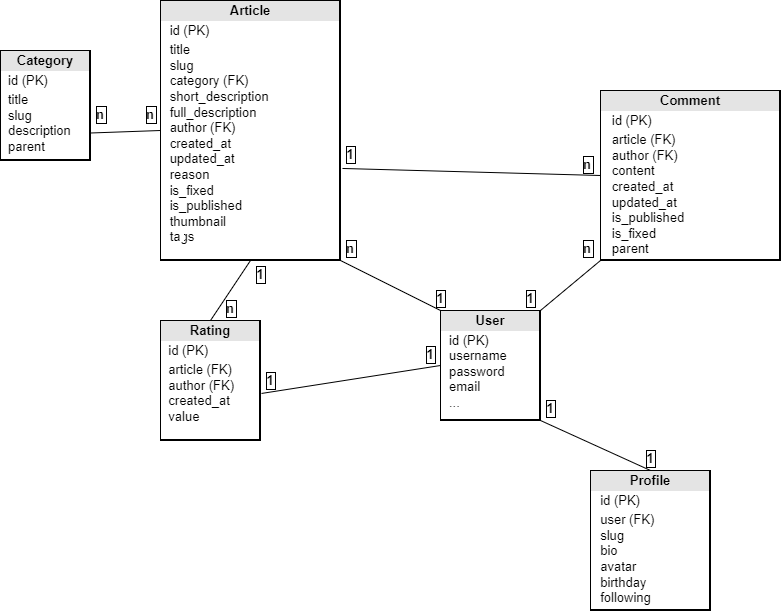

The diagram above was exported from draw.io. Its source (the exported page's mxGraphModel, read from the mxfile embedded in the PNG):
<mxGraphModel dx="806" dy="490" grid="1" gridSize="10" guides="1" tooltips="1" connect="1" arrows="1" fold="1" page="1" pageScale="1" pageWidth="827" pageHeight="1169" math="0" shadow="0">
  <root>
    <mxCell id="WIyWlLk6GJQsqaUBKTNV-0" />
    <mxCell id="WIyWlLk6GJQsqaUBKTNV-1" parent="WIyWlLk6GJQsqaUBKTNV-0" />
    <mxCell id="i94Pg0wbuR9PQfGPTWLO-0" value="&lt;div style=&quot;text-align: center; box-sizing: border-box; width: 100%; background: rgb(228, 228, 228); padding: 2px; font-size: 13px;&quot;&gt;&lt;b style=&quot;&quot;&gt;&lt;font style=&quot;font-size: 13px;&quot;&gt;Article&lt;/font&gt;&lt;/b&gt;&lt;/div&gt;&lt;table style=&quot;width: 100%; font-size: 13px;&quot; cellpadding=&quot;2&quot; cellspacing=&quot;0&quot;&gt;&lt;tbody&gt;&lt;tr&gt;&lt;td&gt;&lt;br&gt;&lt;/td&gt;&lt;td style=&quot;&quot;&gt;&lt;font style=&quot;font-size: 13px;&quot;&gt;id (PK)&lt;span style=&quot;white-space: pre;&quot;&gt;&#09;&lt;/span&gt;&lt;/font&gt;&lt;/td&gt;&lt;/tr&gt;&lt;tr&gt;&lt;td style=&quot;&quot;&gt;&lt;font style=&quot;font-size: 13px;&quot;&gt;&lt;br&gt;&lt;/font&gt;&lt;/td&gt;&lt;td&gt;&lt;div style=&quot;&quot;&gt;&lt;span style=&quot;background-color: initial;&quot;&gt;title&lt;/span&gt;&lt;/div&gt;&lt;font style=&quot;font-size: 13px;&quot;&gt;&lt;div style=&quot;&quot;&gt;&lt;span style=&quot;background-color: initial;&quot;&gt;slug&lt;/span&gt;&lt;/div&gt;&lt;div style=&quot;&quot;&gt;&lt;span style=&quot;background-color: initial;&quot;&gt;category (FK)&lt;/span&gt;&lt;/div&gt;&lt;div style=&quot;&quot;&gt;&lt;span style=&quot;background-color: initial;&quot;&gt;short_description&lt;/span&gt;&lt;/div&gt;&lt;div style=&quot;&quot;&gt;&lt;span style=&quot;background-color: initial;&quot;&gt;full_description&lt;/span&gt;&lt;/div&gt;&lt;div style=&quot;&quot;&gt;&lt;span style=&quot;background-color: initial;&quot;&gt;author (FK)&lt;/span&gt;&lt;/div&gt;&lt;div style=&quot;&quot;&gt;&lt;span style=&quot;background-color: initial;&quot;&gt;created_at&lt;/span&gt;&lt;/div&gt;&lt;div style=&quot;&quot;&gt;&lt;span style=&quot;background-color: initial;&quot;&gt;updated_at&lt;/span&gt;&lt;/div&gt;&lt;div style=&quot;&quot;&gt;&lt;span style=&quot;background-color: initial;&quot;&gt;reason&lt;/span&gt;&lt;/div&gt;&lt;div style=&quot;&quot;&gt;&lt;span style=&quot;background-color: initial;&quot;&gt;is_fixed&lt;/span&gt;&lt;/div&gt;&lt;div style=&quot;&quot;&gt;&lt;span style=&quot;background-color: initial;&quot;&gt;is_published&lt;/span&gt;&lt;/div&gt;&lt;div style=&quot;&quot;&gt;&lt;span style=&quot;background-color: initial;&quot;&gt;thumbnail&lt;/span&gt;&lt;/div&gt;&lt;div style=&quot;&quot;&gt;&lt;span style=&quot;background-color: initial;&quot;&gt;tags&lt;/span&gt;&lt;/div&gt;&lt;/font&gt;&lt;/td&gt;&lt;/tr&gt;&lt;tr&gt;&lt;td&gt;&lt;/td&gt;&lt;td&gt;&lt;font style=&quot;font-size: 13px;&quot;&gt;&lt;br&gt;&lt;/font&gt;&lt;/td&gt;&lt;/tr&gt;&lt;/tbody&gt;&lt;/table&gt;" style="verticalAlign=top;align=left;overflow=fill;html=1;labelBorderColor=default;" parent="WIyWlLk6GJQsqaUBKTNV-1" vertex="1">
      <mxGeometry x="360" y="10" width="180" height="260" as="geometry" />
    </mxCell>
    <mxCell id="i94Pg0wbuR9PQfGPTWLO-3" value="&lt;div style=&quot;text-align: center; box-sizing: border-box; width: 100%; background: rgb(228, 228, 228); padding: 2px; font-size: 13px;&quot;&gt;&lt;b style=&quot;&quot;&gt;&lt;font style=&quot;font-size: 13px;&quot;&gt;Category&lt;/font&gt;&lt;/b&gt;&lt;/div&gt;&lt;table style=&quot;width: 100%; font-size: 13px;&quot; cellpadding=&quot;2&quot; cellspacing=&quot;0&quot;&gt;&lt;tbody&gt;&lt;tr&gt;&lt;td&gt;&lt;br&gt;&lt;/td&gt;&lt;td style=&quot;&quot;&gt;&lt;font style=&quot;font-size: 13px;&quot;&gt;id (PK)&lt;span style=&quot;white-space: pre;&quot;&gt;&#09;&lt;/span&gt;&lt;/font&gt;&lt;/td&gt;&lt;/tr&gt;&lt;tr&gt;&lt;td style=&quot;&quot;&gt;&lt;font style=&quot;font-size: 13px;&quot;&gt;&lt;br&gt;&lt;/font&gt;&lt;/td&gt;&lt;td&gt;&lt;div style=&quot;&quot;&gt;title&amp;nbsp;&lt;/div&gt;&lt;div style=&quot;&quot;&gt;slug&lt;/div&gt;&lt;div style=&quot;&quot;&gt;description&lt;/div&gt;&lt;div style=&quot;&quot;&gt;parent&lt;/div&gt;&lt;/td&gt;&lt;/tr&gt;&lt;tr&gt;&lt;td&gt;&lt;/td&gt;&lt;td&gt;&lt;font style=&quot;font-size: 13px;&quot;&gt;&lt;br&gt;&lt;/font&gt;&lt;/td&gt;&lt;/tr&gt;&lt;/tbody&gt;&lt;/table&gt;" style="verticalAlign=top;align=left;overflow=fill;html=1;labelBorderColor=default;" parent="WIyWlLk6GJQsqaUBKTNV-1" vertex="1">
      <mxGeometry x="200" y="60" width="90" height="110" as="geometry" />
    </mxCell>
    <mxCell id="i94Pg0wbuR9PQfGPTWLO-4" style="edgeStyle=orthogonalEdgeStyle;rounded=0;orthogonalLoop=1;jettySize=auto;html=1;exitX=0.5;exitY=1;exitDx=0;exitDy=0;fontSize=13;" parent="WIyWlLk6GJQsqaUBKTNV-1" source="i94Pg0wbuR9PQfGPTWLO-3" target="i94Pg0wbuR9PQfGPTWLO-3" edge="1">
      <mxGeometry relative="1" as="geometry" />
    </mxCell>
    <mxCell id="i94Pg0wbuR9PQfGPTWLO-5" value="&lt;div style=&quot;text-align: center; box-sizing: border-box; width: 100%; background: rgb(228, 228, 228); padding: 2px; font-size: 13px;&quot;&gt;&lt;b style=&quot;&quot;&gt;&lt;font style=&quot;font-size: 13px;&quot;&gt;Comment&lt;/font&gt;&lt;/b&gt;&lt;/div&gt;&lt;table style=&quot;width: 100%; font-size: 13px;&quot; cellpadding=&quot;2&quot; cellspacing=&quot;0&quot;&gt;&lt;tbody&gt;&lt;tr&gt;&lt;td&gt;&lt;br&gt;&lt;/td&gt;&lt;td style=&quot;&quot;&gt;&lt;font style=&quot;font-size: 13px;&quot;&gt;id (PK)&lt;span style=&quot;white-space: pre;&quot;&gt;&#09;&lt;/span&gt;&lt;/font&gt;&lt;/td&gt;&lt;/tr&gt;&lt;tr&gt;&lt;td style=&quot;&quot;&gt;&lt;font style=&quot;font-size: 13px;&quot;&gt;&lt;br&gt;&lt;/font&gt;&lt;/td&gt;&lt;td&gt;&lt;div style=&quot;&quot;&gt;article (FK)&lt;/div&gt;&lt;div style=&quot;&quot;&gt;author (FK)&lt;/div&gt;&lt;div style=&quot;&quot;&gt;content&lt;/div&gt;&lt;div style=&quot;&quot;&gt;created_at&lt;/div&gt;&lt;div style=&quot;&quot;&gt;updated_at&lt;/div&gt;&lt;div style=&quot;&quot;&gt;is_published&lt;/div&gt;&lt;div style=&quot;&quot;&gt;is_fixed&lt;/div&gt;&lt;div style=&quot;&quot;&gt;parent&lt;/div&gt;&lt;/td&gt;&lt;/tr&gt;&lt;tr&gt;&lt;td&gt;&lt;/td&gt;&lt;td&gt;&lt;font style=&quot;font-size: 13px;&quot;&gt;&lt;br&gt;&lt;/font&gt;&lt;/td&gt;&lt;/tr&gt;&lt;/tbody&gt;&lt;/table&gt;" style="verticalAlign=top;align=left;overflow=fill;html=1;labelBorderColor=default;" parent="WIyWlLk6GJQsqaUBKTNV-1" vertex="1">
      <mxGeometry x="800" y="100" width="180" height="170" as="geometry" />
    </mxCell>
    <mxCell id="i94Pg0wbuR9PQfGPTWLO-7" value="&lt;div style=&quot;text-align: center; box-sizing: border-box; width: 100%; background: rgb(228, 228, 228); padding: 2px; font-size: 13px;&quot;&gt;&lt;b style=&quot;&quot;&gt;&lt;font style=&quot;font-size: 13px;&quot;&gt;User&lt;/font&gt;&lt;/b&gt;&lt;/div&gt;&lt;table style=&quot;width: 100%; font-size: 13px;&quot; cellpadding=&quot;2&quot; cellspacing=&quot;0&quot;&gt;&lt;tbody&gt;&lt;tr&gt;&lt;td&gt;&lt;br&gt;&lt;/td&gt;&lt;td style=&quot;&quot;&gt;id (PK)&lt;br&gt;username&lt;br&gt;password&lt;br&gt;email&lt;br&gt;...&lt;/td&gt;&lt;/tr&gt;&lt;/tbody&gt;&lt;/table&gt;" style="verticalAlign=top;align=left;overflow=fill;html=1;labelBorderColor=default;" parent="WIyWlLk6GJQsqaUBKTNV-1" vertex="1">
      <mxGeometry x="640" y="320" width="100" height="110" as="geometry" />
    </mxCell>
    <mxCell id="i94Pg0wbuR9PQfGPTWLO-8" value="&lt;div style=&quot;text-align: center; box-sizing: border-box; width: 100%; background: rgb(228, 228, 228); padding: 2px; font-size: 13px;&quot;&gt;&lt;b style=&quot;&quot;&gt;&lt;font style=&quot;font-size: 13px;&quot;&gt;Profile&lt;/font&gt;&lt;/b&gt;&lt;/div&gt;&lt;table style=&quot;width: 100%; font-size: 13px;&quot; cellpadding=&quot;2&quot; cellspacing=&quot;0&quot;&gt;&lt;tbody&gt;&lt;tr&gt;&lt;td&gt;&lt;br&gt;&lt;/td&gt;&lt;td style=&quot;&quot;&gt;&lt;font style=&quot;font-size: 13px;&quot;&gt;id (PK)&lt;span style=&quot;white-space: pre;&quot;&gt;&#09;&lt;/span&gt;&lt;/font&gt;&lt;/td&gt;&lt;/tr&gt;&lt;tr&gt;&lt;td style=&quot;&quot;&gt;&lt;font style=&quot;font-size: 13px;&quot;&gt;&lt;br&gt;&lt;/font&gt;&lt;/td&gt;&lt;td&gt;&lt;div style=&quot;&quot;&gt;user (FK)&lt;/div&gt;&lt;div style=&quot;&quot;&gt;slug&lt;/div&gt;&lt;div style=&quot;&quot;&gt;bio&lt;/div&gt;&lt;div style=&quot;&quot;&gt;avatar&lt;/div&gt;&lt;div style=&quot;&quot;&gt;birthday&lt;/div&gt;&lt;div style=&quot;&quot;&gt;following&lt;/div&gt;&lt;/td&gt;&lt;/tr&gt;&lt;tr&gt;&lt;td&gt;&lt;/td&gt;&lt;td&gt;&lt;font style=&quot;font-size: 13px;&quot;&gt;&lt;br&gt;&lt;/font&gt;&lt;/td&gt;&lt;/tr&gt;&lt;/tbody&gt;&lt;/table&gt;" style="verticalAlign=top;align=left;overflow=fill;html=1;labelBorderColor=default;" parent="WIyWlLk6GJQsqaUBKTNV-1" vertex="1">
      <mxGeometry x="790" y="480" width="120" height="140" as="geometry" />
    </mxCell>
    <mxCell id="i94Pg0wbuR9PQfGPTWLO-26" value="" style="endArrow=none;html=1;rounded=0;fontSize=13;fontColor=default;entryX=0;entryY=0;entryDx=0;entryDy=0;exitX=1;exitY=1;exitDx=0;exitDy=0;" parent="WIyWlLk6GJQsqaUBKTNV-1" source="i94Pg0wbuR9PQfGPTWLO-0" target="i94Pg0wbuR9PQfGPTWLO-7" edge="1">
      <mxGeometry width="50" height="50" relative="1" as="geometry">
        <mxPoint x="335" y="460" as="sourcePoint" />
        <mxPoint x="580.99" y="310" as="targetPoint" />
      </mxGeometry>
    </mxCell>
    <mxCell id="i94Pg0wbuR9PQfGPTWLO-29" value="" style="endArrow=none;html=1;rounded=0;fontSize=13;fontColor=default;entryX=1;entryY=1;entryDx=0;entryDy=0;exitX=0.5;exitY=0;exitDx=0;exitDy=0;" parent="WIyWlLk6GJQsqaUBKTNV-1" source="i94Pg0wbuR9PQfGPTWLO-8" target="i94Pg0wbuR9PQfGPTWLO-7" edge="1">
      <mxGeometry width="50" height="50" relative="1" as="geometry">
        <mxPoint x="335" y="460" as="sourcePoint" />
        <mxPoint x="580.99" y="310" as="targetPoint" />
      </mxGeometry>
    </mxCell>
    <mxCell id="i94Pg0wbuR9PQfGPTWLO-30" value="" style="endArrow=none;html=1;rounded=0;fontSize=13;fontColor=default;entryX=1;entryY=0;entryDx=0;entryDy=0;exitX=0;exitY=1;exitDx=0;exitDy=0;" parent="WIyWlLk6GJQsqaUBKTNV-1" source="i94Pg0wbuR9PQfGPTWLO-5" target="i94Pg0wbuR9PQfGPTWLO-7" edge="1">
      <mxGeometry width="50" height="50" relative="1" as="geometry">
        <mxPoint x="620" y="450" as="sourcePoint" />
        <mxPoint x="670" y="330" as="targetPoint" />
      </mxGeometry>
    </mxCell>
    <mxCell id="i94Pg0wbuR9PQfGPTWLO-31" value="" style="endArrow=none;html=1;rounded=0;fontSize=13;fontColor=default;entryX=1;entryY=0.75;entryDx=0;entryDy=0;exitX=0;exitY=0.5;exitDx=0;exitDy=0;" parent="WIyWlLk6GJQsqaUBKTNV-1" source="i94Pg0wbuR9PQfGPTWLO-0" target="i94Pg0wbuR9PQfGPTWLO-3" edge="1">
      <mxGeometry width="50" height="50" relative="1" as="geometry">
        <mxPoint x="570" y="230" as="sourcePoint" />
        <mxPoint x="620" y="180" as="targetPoint" />
      </mxGeometry>
    </mxCell>
    <mxCell id="i94Pg0wbuR9PQfGPTWLO-33" value="" style="endArrow=none;html=1;rounded=0;fontSize=13;fontColor=default;entryX=1.011;entryY=0.646;entryDx=0;entryDy=0;exitX=0;exitY=0.5;exitDx=0;exitDy=0;entryPerimeter=0;" parent="WIyWlLk6GJQsqaUBKTNV-1" source="i94Pg0wbuR9PQfGPTWLO-5" target="i94Pg0wbuR9PQfGPTWLO-0" edge="1">
      <mxGeometry width="50" height="50" relative="1" as="geometry">
        <mxPoint x="820" y="120" as="sourcePoint" />
        <mxPoint x="720" y="150" as="targetPoint" />
      </mxGeometry>
    </mxCell>
    <mxCell id="i94Pg0wbuR9PQfGPTWLO-34" value="&lt;div style=&quot;text-align: center; box-sizing: border-box; width: 100%; background: rgb(228, 228, 228); padding: 2px; font-size: 13px;&quot;&gt;&lt;b style=&quot;&quot;&gt;&lt;font style=&quot;font-size: 13px;&quot;&gt;Rating&lt;/font&gt;&lt;/b&gt;&lt;/div&gt;&lt;table style=&quot;width: 100%; font-size: 13px;&quot; cellpadding=&quot;2&quot; cellspacing=&quot;0&quot;&gt;&lt;tbody&gt;&lt;tr&gt;&lt;td&gt;&lt;br&gt;&lt;/td&gt;&lt;td style=&quot;&quot;&gt;&lt;font style=&quot;font-size: 13px;&quot;&gt;id (PK)&lt;span style=&quot;white-space: pre;&quot;&gt;&#09;&lt;/span&gt;&lt;/font&gt;&lt;/td&gt;&lt;/tr&gt;&lt;tr&gt;&lt;td style=&quot;&quot;&gt;&lt;font style=&quot;font-size: 13px;&quot;&gt;&lt;br&gt;&lt;/font&gt;&lt;/td&gt;&lt;td&gt;&lt;div style=&quot;&quot;&gt;article (FK)&lt;/div&gt;&lt;div style=&quot;&quot;&gt;author (FK)&lt;/div&gt;&lt;div style=&quot;&quot;&gt;created_at&lt;/div&gt;&lt;div style=&quot;&quot;&gt;value&lt;/div&gt;&lt;div style=&quot;&quot;&gt;&lt;br&gt;&lt;/div&gt;&lt;/td&gt;&lt;/tr&gt;&lt;tr&gt;&lt;td&gt;&lt;/td&gt;&lt;td&gt;&lt;font style=&quot;font-size: 13px;&quot;&gt;&lt;br&gt;&lt;/font&gt;&lt;/td&gt;&lt;/tr&gt;&lt;/tbody&gt;&lt;/table&gt;" style="verticalAlign=top;align=left;overflow=fill;html=1;labelBorderColor=default;" parent="WIyWlLk6GJQsqaUBKTNV-1" vertex="1">
      <mxGeometry x="360" y="330" width="100" height="120" as="geometry" />
    </mxCell>
    <mxCell id="i94Pg0wbuR9PQfGPTWLO-35" value="" style="endArrow=none;html=1;rounded=0;fontSize=13;fontColor=default;entryX=1.01;entryY=0.608;entryDx=0;entryDy=0;exitX=0;exitY=0.5;exitDx=0;exitDy=0;entryPerimeter=0;" parent="WIyWlLk6GJQsqaUBKTNV-1" source="i94Pg0wbuR9PQfGPTWLO-7" target="i94Pg0wbuR9PQfGPTWLO-34" edge="1">
      <mxGeometry width="50" height="50" relative="1" as="geometry">
        <mxPoint x="530" y="388.75" as="sourcePoint" />
        <mxPoint x="460" y="391.25" as="targetPoint" />
      </mxGeometry>
    </mxCell>
    <mxCell id="i94Pg0wbuR9PQfGPTWLO-36" value="" style="endArrow=none;html=1;rounded=0;fontSize=13;fontColor=default;entryX=0.5;entryY=0;entryDx=0;entryDy=0;exitX=0.5;exitY=1;exitDx=0;exitDy=0;" parent="WIyWlLk6GJQsqaUBKTNV-1" source="i94Pg0wbuR9PQfGPTWLO-0" target="i94Pg0wbuR9PQfGPTWLO-34" edge="1">
      <mxGeometry width="50" height="50" relative="1" as="geometry">
        <mxPoint x="470" y="300" as="sourcePoint" />
        <mxPoint x="400" y="302.5" as="targetPoint" />
      </mxGeometry>
    </mxCell>
    <mxCell id="i94Pg0wbuR9PQfGPTWLO-37" value="1" style="text;align=center;fontStyle=1;verticalAlign=middle;spacingLeft=3;spacingRight=3;strokeColor=none;rotatable=0;points=[[0,0.5],[1,0.5]];portConstraint=eastwest;labelBackgroundColor=none;labelBorderColor=default;fontSize=13;fontColor=default;" parent="WIyWlLk6GJQsqaUBKTNV-1" vertex="1">
      <mxGeometry x="510" y="150" width="80" height="26" as="geometry" />
    </mxCell>
    <mxCell id="i94Pg0wbuR9PQfGPTWLO-38" value="n" style="text;align=center;fontStyle=1;verticalAlign=middle;spacingLeft=3;spacingRight=3;strokeColor=none;rotatable=0;points=[[0,0.5],[1,0.5]];portConstraint=eastwest;labelBackgroundColor=none;labelBorderColor=default;fontSize=13;fontColor=default;" parent="WIyWlLk6GJQsqaUBKTNV-1" vertex="1">
      <mxGeometry x="747" y="160" width="80" height="26" as="geometry" />
    </mxCell>
    <mxCell id="i94Pg0wbuR9PQfGPTWLO-40" value="1" style="text;align=center;fontStyle=1;verticalAlign=middle;spacingLeft=3;spacingRight=3;strokeColor=none;rotatable=0;points=[[0,0.5],[1,0.5]];portConstraint=eastwest;labelBackgroundColor=none;labelBorderColor=default;fontSize=13;fontColor=default;" parent="WIyWlLk6GJQsqaUBKTNV-1" vertex="1">
      <mxGeometry x="690" y="294" width="80" height="26" as="geometry" />
    </mxCell>
    <mxCell id="i94Pg0wbuR9PQfGPTWLO-41" value="n" style="text;align=center;fontStyle=1;verticalAlign=middle;spacingLeft=3;spacingRight=3;strokeColor=none;rotatable=0;points=[[0,0.5],[1,0.5]];portConstraint=eastwest;labelBackgroundColor=none;labelBorderColor=default;fontSize=13;fontColor=default;" parent="WIyWlLk6GJQsqaUBKTNV-1" vertex="1">
      <mxGeometry x="747" y="244" width="80" height="26" as="geometry" />
    </mxCell>
    <mxCell id="i94Pg0wbuR9PQfGPTWLO-42" value="1" style="text;align=center;fontStyle=1;verticalAlign=middle;spacingLeft=3;spacingRight=3;strokeColor=none;rotatable=0;points=[[0,0.5],[1,0.5]];portConstraint=eastwest;labelBackgroundColor=none;labelBorderColor=default;fontSize=13;fontColor=default;" parent="WIyWlLk6GJQsqaUBKTNV-1" vertex="1">
      <mxGeometry x="710" y="404" width="80" height="26" as="geometry" />
    </mxCell>
    <mxCell id="i94Pg0wbuR9PQfGPTWLO-43" value="1" style="text;align=center;fontStyle=1;verticalAlign=middle;spacingLeft=3;spacingRight=3;strokeColor=none;rotatable=0;points=[[0,0.5],[1,0.5]];portConstraint=eastwest;labelBackgroundColor=none;labelBorderColor=default;fontSize=13;fontColor=default;" parent="WIyWlLk6GJQsqaUBKTNV-1" vertex="1">
      <mxGeometry x="810" y="454" width="80" height="26" as="geometry" />
    </mxCell>
    <mxCell id="i94Pg0wbuR9PQfGPTWLO-47" value="1" style="text;align=center;fontStyle=1;verticalAlign=middle;spacingLeft=3;spacingRight=3;strokeColor=none;rotatable=0;points=[[0,0.5],[1,0.5]];portConstraint=eastwest;labelBackgroundColor=none;labelBorderColor=default;fontSize=13;fontColor=default;" parent="WIyWlLk6GJQsqaUBKTNV-1" vertex="1">
      <mxGeometry x="590" y="350" width="80" height="26" as="geometry" />
    </mxCell>
    <mxCell id="i94Pg0wbuR9PQfGPTWLO-48" value="1" style="text;align=center;fontStyle=1;verticalAlign=middle;spacingLeft=3;spacingRight=3;strokeColor=none;rotatable=0;points=[[0,0.5],[1,0.5]];portConstraint=eastwest;labelBackgroundColor=none;labelBorderColor=default;fontSize=13;fontColor=default;" parent="WIyWlLk6GJQsqaUBKTNV-1" vertex="1">
      <mxGeometry x="430" y="376" width="80" height="26" as="geometry" />
    </mxCell>
    <mxCell id="i94Pg0wbuR9PQfGPTWLO-49" value="1" style="text;align=center;fontStyle=1;verticalAlign=middle;spacingLeft=3;spacingRight=3;strokeColor=none;rotatable=0;points=[[0,0.5],[1,0.5]];portConstraint=eastwest;labelBackgroundColor=none;labelBorderColor=default;fontSize=13;fontColor=default;" parent="WIyWlLk6GJQsqaUBKTNV-1" vertex="1">
      <mxGeometry x="420" y="270" width="80" height="26" as="geometry" />
    </mxCell>
    <mxCell id="i94Pg0wbuR9PQfGPTWLO-50" value="n" style="text;align=center;fontStyle=1;verticalAlign=middle;spacingLeft=3;spacingRight=3;strokeColor=none;rotatable=0;points=[[0,0.5],[1,0.5]];portConstraint=eastwest;labelBackgroundColor=none;labelBorderColor=default;fontSize=13;fontColor=default;" parent="WIyWlLk6GJQsqaUBKTNV-1" vertex="1">
      <mxGeometry x="390" y="304" width="80" height="26" as="geometry" />
    </mxCell>
    <mxCell id="i94Pg0wbuR9PQfGPTWLO-51" value="1" style="text;align=center;fontStyle=1;verticalAlign=middle;spacingLeft=3;spacingRight=3;strokeColor=none;rotatable=0;points=[[0,0.5],[1,0.5]];portConstraint=eastwest;labelBackgroundColor=none;labelBorderColor=default;fontSize=13;fontColor=default;" parent="WIyWlLk6GJQsqaUBKTNV-1" vertex="1">
      <mxGeometry x="600" y="294" width="80" height="26" as="geometry" />
    </mxCell>
    <mxCell id="i94Pg0wbuR9PQfGPTWLO-52" value="n" style="text;align=center;fontStyle=1;verticalAlign=middle;spacingLeft=3;spacingRight=3;strokeColor=none;rotatable=0;points=[[0,0.5],[1,0.5]];portConstraint=eastwest;labelBackgroundColor=none;labelBorderColor=default;fontSize=13;fontColor=default;" parent="WIyWlLk6GJQsqaUBKTNV-1" vertex="1">
      <mxGeometry x="510" y="244" width="80" height="26" as="geometry" />
    </mxCell>
    <mxCell id="i94Pg0wbuR9PQfGPTWLO-54" value="n" style="text;align=center;fontStyle=1;verticalAlign=middle;spacingLeft=3;spacingRight=3;strokeColor=none;rotatable=0;points=[[0,0.5],[1,0.5]];portConstraint=eastwest;labelBackgroundColor=none;labelBorderColor=default;fontSize=13;fontColor=default;" parent="WIyWlLk6GJQsqaUBKTNV-1" vertex="1">
      <mxGeometry x="260" y="110" width="80" height="26" as="geometry" />
    </mxCell>
    <mxCell id="i94Pg0wbuR9PQfGPTWLO-55" value="n" style="text;align=center;fontStyle=1;verticalAlign=middle;spacingLeft=3;spacingRight=3;strokeColor=none;rotatable=0;points=[[0,0.5],[1,0.5]];portConstraint=eastwest;labelBackgroundColor=none;labelBorderColor=default;fontSize=13;fontColor=default;" parent="WIyWlLk6GJQsqaUBKTNV-1" vertex="1">
      <mxGeometry x="310" y="110" width="80" height="26" as="geometry" />
    </mxCell>
  </root>
</mxGraphModel>